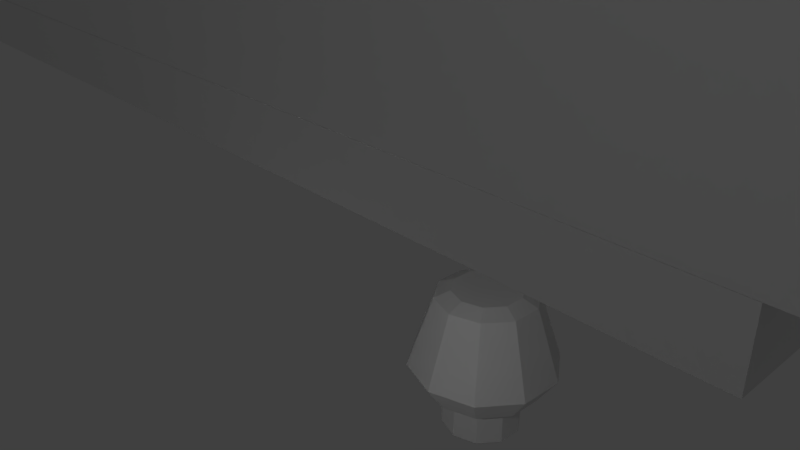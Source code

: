 # Source: scene.blend  (saved by Blender 2.79.6; exported with 4.5.12 LTS)
import bpy
from mathutils import Matrix  # noqa: F401  (used for matrix-valued properties, if any)

bpy.ops.wm.read_factory_settings(use_empty=True)
scene = bpy.context.scene
scene.name = 'Scene'

# ---- collections
col_collection_1 = bpy.data.collections.new('Collection 1'); scene.collection.children.link(col_collection_1)
col_collection_2 = bpy.data.collections.new('Collection 2'); scene.collection.children.link(col_collection_2)

# ---- materials (node trees are filled in below, after node groups)
mat_material_002 = bpy.data.materials.new('Material.002')
mat_material_002.alpha_threshold = 0.0
mat_material_002.use_transparent_shadow = False
mat_material_002.roughness = 0.5
mat_map = bpy.data.materials.new('Map')
mat_map.alpha_threshold = 0.0
mat_map.use_transparent_shadow = False
mat_map.roughness = 0.5
mat_map.specular_intensity = 0.0
mat_material_003 = bpy.data.materials.new('Material.003')
mat_material_003.alpha_threshold = 0.0
mat_material_003.use_transparent_shadow = False
mat_material_003.roughness = 0.5
mat_material_003.line_color = (0.0, 0.0, 0.0, 1.0)
mat_mushroom_001 = bpy.data.materials.new('mushroom.001')
mat_mushroom_001.alpha_threshold = 0.0
mat_mushroom_001.use_transparent_shadow = False
mat_mushroom_001.roughness = 0.5
mat_nothing = bpy.data.materials.new('nothing')
mat_nothing.alpha_threshold = 0.0
mat_nothing.use_transparent_shadow = False
mat_nothing.roughness = 0.5
mat_caps = bpy.data.materials.new('Caps')
mat_caps.alpha_threshold = 0.0
mat_caps.use_transparent_shadow = False
mat_caps.roughness = 0.5
mat_caps.specular_intensity = 0.0
mat_rockwall = bpy.data.materials.new('Rockwall')
mat_rockwall.alpha_threshold = 0.0
mat_rockwall.use_transparent_shadow = False
mat_rockwall.roughness = 0.5
mat_rockwall.specular_intensity = 0.0
mat_wall_slab1_004 = bpy.data.materials.new('Wall.slab1.004')
mat_wall_slab1_004.alpha_threshold = 0.0
mat_wall_slab1_004.use_transparent_shadow = False
mat_wall_slab1_004.roughness = 0.5
mat_wall_slab1_004.specular_intensity = 0.0
mat_t11siding = bpy.data.materials.new('t11siding')
mat_t11siding.alpha_threshold = 0.0
mat_t11siding.use_transparent_shadow = False
mat_t11siding.roughness = 0.5
mat_t11siding.specular_intensity = 0.0
mat_wall_slab1_005 = bpy.data.materials.new('Wall.slab1.005')
mat_wall_slab1_005.alpha_threshold = 0.0
mat_wall_slab1_005.use_transparent_shadow = False
mat_wall_slab1_005.roughness = 0.5
mat_wall_slab1_005.specular_intensity = 0.0
mat_wall_slab1_006 = bpy.data.materials.new('Wall.slab1.006')
mat_wall_slab1_006.alpha_threshold = 0.0
mat_wall_slab1_006.use_transparent_shadow = False
mat_wall_slab1_006.roughness = 0.5
mat_wall_slab1_006.specular_intensity = 0.0
mat_wall_slab1_007 = bpy.data.materials.new('Wall.slab1.007')
mat_wall_slab1_007.alpha_threshold = 0.0
mat_wall_slab1_007.use_transparent_shadow = False
mat_wall_slab1_007.roughness = 0.5
mat_wall_slab1_007.specular_intensity = 0.0
mat_wall_slab1_008 = bpy.data.materials.new('Wall.slab1.008')
mat_wall_slab1_008.alpha_threshold = 0.0
mat_wall_slab1_008.use_transparent_shadow = False
mat_wall_slab1_008.roughness = 0.5
mat_wall_slab1_008.specular_intensity = 0.0
mat_wall_slab1_010 = bpy.data.materials.new('Wall.slab1.010')
mat_wall_slab1_010.alpha_threshold = 0.0
mat_wall_slab1_010.use_transparent_shadow = False
mat_wall_slab1_010.roughness = 0.5
mat_wall_slab1_010.specular_intensity = 0.0
mat_wall_slab1_009 = bpy.data.materials.new('Wall.slab1.009')
mat_wall_slab1_009.alpha_threshold = 0.0
mat_wall_slab1_009.use_transparent_shadow = False
mat_wall_slab1_009.roughness = 0.5
mat_wall_slab1_009.specular_intensity = 0.0
mat_wall_slab1_011 = bpy.data.materials.new('Wall.slab1.011')
mat_wall_slab1_011.alpha_threshold = 0.0
mat_wall_slab1_011.use_transparent_shadow = False
mat_wall_slab1_011.roughness = 0.5
mat_wall_slab1_011.specular_intensity = 0.0
mat_wall_slab1_013 = bpy.data.materials.new('Wall.slab1.013')
mat_wall_slab1_013.alpha_threshold = 0.0
mat_wall_slab1_013.use_transparent_shadow = False
mat_wall_slab1_013.roughness = 0.5
mat_wall_slab1_013.specular_intensity = 0.0
mat_wall_slab1_014 = bpy.data.materials.new('Wall.slab1.014')
mat_wall_slab1_014.alpha_threshold = 0.0
mat_wall_slab1_014.use_transparent_shadow = False
mat_wall_slab1_014.roughness = 0.5
mat_wall_slab1_014.specular_intensity = 0.0
mat_wall_slab1_016 = bpy.data.materials.new('Wall.slab1.016')
mat_wall_slab1_016.alpha_threshold = 0.0
mat_wall_slab1_016.use_transparent_shadow = False
mat_wall_slab1_016.roughness = 0.5
mat_wall_slab1_016.specular_intensity = 0.0
mat_wall_slab1_019 = bpy.data.materials.new('Wall.slab1.019')
mat_wall_slab1_019.alpha_threshold = 0.0
mat_wall_slab1_019.use_transparent_shadow = False
mat_wall_slab1_019.roughness = 0.5
mat_wall_slab1_019.specular_intensity = 0.0
mat_wall_slab1_018 = bpy.data.materials.new('Wall.slab1.018')
mat_wall_slab1_018.alpha_threshold = 0.0
mat_wall_slab1_018.use_transparent_shadow = False
mat_wall_slab1_018.roughness = 0.5
mat_wall_slab1_018.specular_intensity = 0.0

# ---- material node trees

# ---- world
world_world = bpy.data.worlds.new('World'); scene.world = world_world
world_world.color = (0.05088, 0.05088, 0.05088)
world_world.use_sun_shadow = False
world_world.sun_shadow_jitter_overblur = 0.0
world_world.cycles.sampling_method = 'MANUAL'

# ---- cameras
cam_camera = bpy.data.cameras.new('Camera')
cam_camera.clip_end = 100.0
cam_camera.lens = 35.0
cam_camera.sensor_width = 32.0
cam_camera.sensor_height = 18.0
cam_camera.ortho_scale = 7.314
cam_camera.dof.focus_distance = 0.0
cam_camera.dof.aperture_fstop = 128.0

# ---- lights
light_point_003 = bpy.data.lights.new('Point.003', 'POINT')
light_point_003.transmission_factor = 0.0
light_point_003.energy = 100.0
light_point_003.shadow_buffer_clip_start = 0.5
light_point_003.shadow_soft_size = 0.1
light_point_003.shadow_maximum_resolution = 0.006
light_point_003.use_absolute_resolution = True
light_point_002 = bpy.data.lights.new('Point.002', 'POINT')
light_point_002.transmission_factor = 0.0
light_point_002.energy = 100.0
light_point_002.shadow_buffer_clip_start = 0.5
light_point_002.shadow_soft_size = 0.1
light_point_002.shadow_maximum_resolution = 0.006
light_point_002.use_absolute_resolution = True
light_point_001 = bpy.data.lights.new('Point.001', 'POINT')
light_point_001.transmission_factor = 0.0
light_point_001.energy = 100.0
light_point_001.shadow_buffer_clip_start = 0.5
light_point_001.shadow_soft_size = 0.1
light_point_001.shadow_maximum_resolution = 0.006
light_point_001.use_absolute_resolution = True
light_point = bpy.data.lights.new('Point', 'POINT')
light_point.transmission_factor = 0.0
light_point.energy = 100.0
light_point.shadow_buffer_clip_start = 0.5
light_point.shadow_soft_size = 0.1
light_point.shadow_maximum_resolution = 0.006
light_point.use_absolute_resolution = True
light_lamp = bpy.data.lights.new('Lamp', 'POINT')
light_lamp.transmission_factor = 0.0
light_lamp.cutoff_distance = 30.0
light_lamp.energy = 100.0
light_lamp.shadow_buffer_clip_start = 1.001
light_lamp.shadow_soft_size = 0.1
light_lamp.shadow_maximum_resolution = 0.006
light_lamp.use_absolute_resolution = True
light_point_004 = bpy.data.lights.new('Point.004', 'POINT')
light_point_004.transmission_factor = 0.0
light_point_004.energy = 100.0
light_point_004.shadow_buffer_clip_start = 0.5
light_point_004.shadow_soft_size = 0.1
light_point_004.shadow_maximum_resolution = 0.006
light_point_004.use_absolute_resolution = True
light_point_006 = bpy.data.lights.new('Point.006', 'POINT')
light_point_006.transmission_factor = 0.0
light_point_006.energy = 100.0
light_point_006.shadow_buffer_clip_start = 0.5
light_point_006.shadow_soft_size = 0.1
light_point_006.shadow_maximum_resolution = 0.006
light_point_006.use_absolute_resolution = True
light_point_005 = bpy.data.lights.new('Point.005', 'POINT')
light_point_005.transmission_factor = 0.0
light_point_005.energy = 100.0
light_point_005.shadow_buffer_clip_start = 0.5
light_point_005.shadow_soft_size = 0.1
light_point_005.shadow_maximum_resolution = 0.006
light_point_005.use_absolute_resolution = True
light_point_010 = bpy.data.lights.new('Point.010', 'POINT')
light_point_010.transmission_factor = 0.0
light_point_010.energy = 100.0
light_point_010.shadow_buffer_clip_start = 0.5
light_point_010.shadow_soft_size = 0.1
light_point_010.shadow_maximum_resolution = 0.006
light_point_010.use_absolute_resolution = True
light_point_009 = bpy.data.lights.new('Point.009', 'POINT')
light_point_009.transmission_factor = 0.0
light_point_009.energy = 100.0
light_point_009.shadow_buffer_clip_start = 0.5
light_point_009.shadow_soft_size = 0.1
light_point_009.shadow_maximum_resolution = 0.006
light_point_009.use_absolute_resolution = True
light_point_008 = bpy.data.lights.new('Point.008', 'POINT')
light_point_008.transmission_factor = 0.0
light_point_008.energy = 100.0
light_point_008.shadow_buffer_clip_start = 0.5
light_point_008.shadow_soft_size = 0.1
light_point_008.shadow_maximum_resolution = 0.006
light_point_008.use_absolute_resolution = True
light_point_007 = bpy.data.lights.new('Point.007', 'POINT')
light_point_007.transmission_factor = 0.0
light_point_007.energy = 100.0
light_point_007.shadow_buffer_clip_start = 0.5
light_point_007.shadow_soft_size = 0.1
light_point_007.shadow_maximum_resolution = 0.006
light_point_007.use_absolute_resolution = True

# ---- meshes
me_cube = bpy.data.meshes.new('Cube')
me_cube.from_pydata([(-1.0, -1.0, 1.0), (-1.0, 1.0, 1.0), (-1.0, -1.0, -1.0), (-1.0, 1.0, -1.0), (1.0, -1.0, 1.0), (1.0, 1.0, 1.0), (1.0, -1.0, -1.0), (1.0, 1.0, -1.0)], [], [(0, 1, 3, 2), (2, 3, 7, 6), (6, 7, 5, 4), (4, 5, 1, 0), (2, 6, 4, 0), (7, 3, 1, 5)])
_uv = me_cube.uv_layers.new(name='UVMap')
_uv.uv.foreach_set('vector', [0.0, 0.0, 1.0, 0.0, 1.0, 1.0, 0.0, 1.0, 0.0, 0.0, 1.0, 0.0, 1.0, 1.0, 0.0, 1.0, 0.0, 0.0, 1.0, 0.0, 1.0, 1.0, 0.0, 1.0, 0.2031, 0.2776, 0.7305, 0.2776, 0.7344, 0.7654, 0.207, 0.7654, 0.0, 0.0, 0.5078, 0.0, 0.5039, 0.5195, -0.003906, 0.5195, 0.4844, 0.5039, 1.016, 0.5039, 1.02, 1.0, 0.4883, 1.0])
me_cube.materials.append(mat_material_002)
me_cube.use_remesh_preserve_volume = False
me_cube.use_remesh_preserve_attributes = False
me_cube.use_mirror_vertex_groups = False
me_cube.update()
me_platform_001 = bpy.data.meshes.new('Platform.001')
me_platform_001.from_pydata([(-10.0, -0.5, 20.0), (-10.0, 0.5, 20.0), (-10.0, -0.5, -20.0), (-10.0, 0.5, -20.0), (10.0, -0.5, 20.0), (10.0, 0.5, 20.0), (10.0, -0.5, -20.0), (10.0, 0.5, -20.0)], [], [(0, 1, 3, 2), (2, 3, 7, 6), (6, 7, 5, 4), (4, 5, 1, 0), (2, 6, 4, 0), (7, 3, 1, 5)])
_uv = me_platform_001.uv_layers.new(name='UVMap')
_uv.uv.foreach_set('vector', [0.2605, 0.2627, 0.5052, 0.2627, 0.5052, 0.7373, 0.2605, 0.7373, 0.2605, 0.2627, 0.5052, 0.2627, 0.5052, 0.7373, 0.2605, 0.7373, 0.2605, 0.2627, 0.5052, 0.2627, 0.5052, 0.7373, 0.2605, 0.7373, 0.2605, 0.2627, 0.5052, 0.2627, 0.5052, 0.7373, 0.2605, 0.7373, 0.2605, 0.2627, 0.5052, 0.2627, 0.5052, 0.7373, 0.2605, 0.7373, 0.2605, 0.2627, 0.5052, 0.2627, 0.5052, 0.7373, 0.2605, 0.7373])
me_platform_001.materials.append(mat_map)
me_platform_001.use_remesh_preserve_volume = False
me_platform_001.use_remesh_preserve_attributes = False
me_platform_001.use_mirror_vertex_groups = False
me_platform_001.update()
me_cube_001 = bpy.data.meshes.new('Cube.001')
me_cube_001.from_pydata([(2.0, 1.0, -1.0), (2.0, -1.0, -1.0), (-2.0, -1.0, -1.0), (-2.0, 1.0, -1.0), (2.0, 1.0, 1.0), (2.0, -1.0, 1.0), (-2.0, -1.0, 1.0), (-2.0, 1.0, 1.0)], [], [(0, 1, 2, 3), (4, 7, 6, 5), (0, 4, 5, 1), (1, 5, 6, 2), (2, 6, 7, 3), (4, 0, 3, 7)])
_uv = me_cube_001.uv_layers.new(name='UVMap')
_uv.uv.foreach_set('vector', [0.3335, 0.0001998, 0.3335, 0.3331, 0.6665, 0.3331, 0.6665, 0.0001998, 0.3335, 0.6665, 0.3335, 0.3335, 0.6665, 0.3335, 0.6665, 0.6665, 0.6669, 0.3331, 0.6669, 0.0001998, 0.9998, 0.0001998, 0.9998, 0.3331, 0.0001998, 0.9998, 0.0001999, 0.6669, 0.3331, 0.6669, 0.3331, 0.9998, 0.3331, 0.0001998, 0.0001998, 0.0001998, 0.0001998, 0.3331, 0.3331, 0.3331, 0.0001998, 0.6665, 0.3331, 0.6665, 0.3331, 0.3335, 0.0001998, 0.3335])
me_cube_001.materials.append(mat_material_003)
me_cube_001.use_remesh_preserve_volume = False
me_cube_001.use_remesh_preserve_attributes = False
me_cube_001.use_mirror_vertex_groups = False
me_cube_001.update()
me_cylinder_000 = bpy.data.meshes.new('Cylinder.000')
me_cylinder_000.from_pydata([(3.591e-08, -1.09e-08, 0.0), (3.742e-08, -1.179e-08, 3.592), (-0.5314, 0.7562, 0.8795), (-0.4672, 0.6649, 3.592), (0.01457, 0.9241, 0.8795), (0.01281, 0.8125, 3.592), (0.555, 0.7391, 0.8795), (0.4879, 0.6498, 3.592), (0.8834, 0.2717, 0.8795), (0.7767, 0.2389, 3.592), (0.8744, -0.2994, 0.8795), (0.7688, -0.2633, 3.592), (0.5314, -0.7562, 0.8795), (0.4672, -0.6649, 3.592), (-0.01457, -0.9241, 0.8795), (-0.01281, -0.8125, 3.592), (-0.555, -0.7391, 0.8795), (-0.4879, -0.6498, 3.592), (-0.8834, -0.2717, 0.8795), (-0.7767, -0.2389, 3.592), (-0.8744, 0.2994, 0.8795), (-0.7688, 0.2633, 3.592), (-0.7473, 1.063, 1.222), (0.02049, 1.3, 1.201), (0.7804, 1.039, 1.112), (1.242, 0.3821, 1.089), (1.23, -0.4211, 1.089), (0.7473, -1.063, 1.089), (-0.02049, -1.3, 1.089), (-0.7804, -1.039, 1.232), (-1.242, -0.3821, 1.164), (-1.23, 0.4211, 1.201), (-0.6791, 0.9664, 3.433), (0.01862, 1.181, 3.433), (0.7092, 0.9445, 3.433), (1.129, 0.3472, 3.433), (1.117, -0.3827, 3.433), (0.6791, -0.9664, 3.433), (-0.01862, -1.181, 3.433), (-0.7092, -0.9445, 3.433), (-1.129, -0.3472, 3.433), (-1.117, 0.3827, 3.433), (0.02762, 1.752, 1.741), (1.052, 1.401, 1.741), (1.675, 0.5151, 1.741), (1.658, -0.5676, 1.741), (1.007, -1.433, 1.741), (-0.02762, -1.752, 1.741), (-1.052, -1.401, 1.741), (-1.675, -0.5151, 1.741), (-1.658, 0.5676, 1.741), (-1.007, 1.433, 1.741), (-0.5314, 0.7562, 0.103), (0.01457, 0.9241, 0.103), (0.555, 0.7391, 0.103), (0.8834, 0.2717, 0.103), (0.8744, -0.2994, 0.103), (0.5314, -0.7562, 0.103), (-0.01457, -0.9241, 0.103), (-0.555, -0.7391, 0.103), (-0.8834, -0.2717, 0.103), (-0.8744, 0.2994, 0.103), (-0.4717, 0.6712, 0.0), (0.01293, 0.8203, 0.0), (0.4926, 0.656, 0.0), (0.7841, 0.2412, 0.0), (0.7761, -0.2658, 0.0), (0.4717, -0.6712, 0.0), (-0.01293, -0.8203, 0.0), (-0.4926, -0.656, 0.0), (-0.7841, -0.2412, 0.0), (-0.7761, 0.2658, 0.0)], [], [(2, 4, 53, 52), (1, 5, 3), (32, 3, 5, 33), (8, 10, 56, 55), (1, 7, 5), (33, 5, 7, 34), (12, 14, 58, 57), (1, 9, 7), (34, 7, 9, 35), (16, 18, 60, 59), (1, 11, 9), (35, 9, 11, 36), (6, 8, 55, 54), (1, 13, 11), (36, 11, 13, 37), (20, 2, 52, 61), (1, 15, 13), (37, 13, 15, 38), (10, 12, 57, 56), (1, 17, 15), (38, 15, 17, 39), (14, 16, 59, 58), (1, 19, 17), (39, 17, 19, 40), (18, 20, 61, 60), (1, 21, 19), (40, 19, 21, 41), (4, 6, 54, 53), (1, 3, 21), (41, 21, 3, 32), (20, 31, 22, 2), (18, 30, 31, 20), (16, 29, 30, 18), (14, 28, 29, 16), (12, 27, 28, 14), (10, 26, 27, 12), (8, 25, 26, 10), (6, 24, 25, 8), (4, 23, 24, 6), (2, 22, 23, 4), (50, 41, 32, 51), (49, 40, 41, 50), (48, 39, 40, 49), (47, 38, 39, 48), (46, 37, 38, 47), (45, 36, 37, 46), (44, 35, 36, 45), (43, 34, 35, 44), (42, 33, 34, 43), (51, 32, 33, 42), (22, 51, 42, 23), (23, 42, 43, 24), (24, 43, 44, 25), (25, 44, 45, 26), (26, 45, 46, 27), (27, 46, 47, 28), (28, 47, 48, 29), (29, 48, 49, 30), (30, 49, 50, 31), (31, 50, 51, 22), (53, 54, 64, 63), (58, 59, 69, 68), (56, 57, 67, 66), (54, 55, 65, 64), (59, 60, 70, 69), (52, 53, 63, 62), (61, 52, 62, 71), (57, 58, 68, 67), (55, 56, 66, 65), (60, 61, 71, 70), (0, 62, 63), (0, 63, 64), (0, 64, 65), (0, 65, 66), (0, 66, 67), (0, 67, 68), (0, 68, 69), (0, 69, 70), (0, 70, 71), (0, 71, 62)])
_uv = me_cylinder_000.uv_layers.new(name='UVMap')
_uv.uv.foreach_set('vector', [0.1081, 0.8101, 0.0734, 0.8014, 0.07632, 0.6626, 0.1129, 0.6713, 0.6738, 0.2875, 0.6928, 0.2763, 0.6959, 0.2897, 0.7073, 0.291, 0.6959, 0.2897, 0.6928, 0.2763, 0.7025, 0.2707, 0.3644, 0.8015, 0.3297, 0.8102, 0.3249, 0.6714, 0.3615, 0.6627, 0.6738, 0.2875, 0.6826, 0.2674, 0.6928, 0.2763, 0.7025, 0.2707, 0.6928, 0.2763, 0.6826, 0.2674, 0.6871, 0.2574, 0.294, 0.821, 0.257, 0.8297, 0.2539, 0.6908, 0.2892, 0.6821, 0.6738, 0.2875, 0.6693, 0.2661, 0.6826, 0.2674, 0.6871, 0.2574, 0.6826, 0.2674, 0.6693, 0.2661, 0.6673, 0.2554, 0.2189, 0.833, 0.1808, 0.8296, 0.1839, 0.6908, 0.2189, 0.6941, 0.6738, 0.2875, 0.6577, 0.2727, 0.6693, 0.2661, 0.6673, 0.2554, 0.6693, 0.2661, 0.6577, 0.2727, 0.6498, 0.2651, 0.3987, 0.7981, 0.3644, 0.8015, 0.3615, 0.6627, 0.3987, 0.6593, 0.6738, 0.2875, 0.6519, 0.2849, 0.6577, 0.2727, 0.6498, 0.2651, 0.6577, 0.2727, 0.6519, 0.2849, 0.641, 0.2832, 0.1438, 0.8209, 0.1081, 0.8101, 0.1129, 0.6713, 0.1486, 0.682, 0.6738, 0.2875, 0.6544, 0.2983, 0.6519, 0.2849, 0.641, 0.2832, 0.6519, 0.2849, 0.6544, 0.2983, 0.6443, 0.3035, 0.3297, 0.8102, 0.294, 0.821, 0.2892, 0.6821, 0.3249, 0.6714, 0.6738, 0.2875, 0.6645, 0.3078, 0.6544, 0.2983, 0.6443, 0.3035, 0.6544, 0.2983, 0.6645, 0.3078, 0.6594, 0.3181, 0.257, 0.8297, 0.2189, 0.833, 0.2189, 0.6941, 0.2539, 0.6908, 0.6738, 0.2875, 0.6784, 0.3094, 0.6645, 0.3078, 0.6594, 0.3181, 0.6645, 0.3078, 0.6784, 0.3094, 0.6804, 0.3207, 0.1808, 0.8296, 0.1438, 0.8209, 0.1486, 0.682, 0.1839, 0.6908, 0.6738, 0.2875, 0.6904, 0.3024, 0.6784, 0.3094, 0.6804, 0.3207, 0.6784, 0.3094, 0.6904, 0.3024, 0.6988, 0.3103, 0.433, 0.8014, 0.3987, 0.7981, 0.3987, 0.6593, 0.4359, 0.6626, 0.6738, 0.2875, 0.6959, 0.2897, 0.6904, 0.3024, 0.6988, 0.3103, 0.6904, 0.3024, 0.6959, 0.2897, 0.7073, 0.291, 0.1438, 0.8209, 0.1432, 0.8806, 0.1075, 0.8692, 0.1081, 0.8101, 0.1808, 0.8296, 0.1805, 0.8861, 0.1432, 0.8806, 0.1438, 0.8209, 0.2189, 0.833, 0.2189, 0.9031, 0.1805, 0.8861, 0.1808, 0.8296, 0.257, 0.8297, 0.257, 0.8728, 0.2189, 0.9031, 0.2189, 0.833, 0.294, 0.821, 0.294, 0.8606, 0.257, 0.8728, 0.257, 0.8297, 0.3297, 0.8102, 0.3297, 0.8455, 0.294, 0.8606, 0.294, 0.821, 0.3644, 0.8015, 0.3644, 0.8332, 0.3297, 0.8455, 0.3297, 0.8102, 0.3987, 0.7981, 0.3987, 0.8327, 0.3644, 0.8332, 0.3644, 0.8015, 0.433, 0.8014, 0.4327, 0.8532, 0.3987, 0.8327, 0.3987, 0.7981, 0.1081, 0.8101, 0.1075, 0.8692, 0.0731, 0.8532, 0.0734, 0.8014, 0.7464, 0.3689, 0.6988, 0.3103, 0.7073, 0.291, 0.7809, 0.3084, 0.6838, 0.3965, 0.6804, 0.3207, 0.6988, 0.3103, 0.7464, 0.3689, 0.6174, 0.3798, 0.6594, 0.3181, 0.6804, 0.3207, 0.6838, 0.3965, 0.5754, 0.3268, 0.6443, 0.3035, 0.6594, 0.3181, 0.6174, 0.3798, 0.5753, 0.2627, 0.641, 0.2832, 0.6443, 0.3035, 0.5754, 0.3268, 0.6091, 0.2128, 0.6498, 0.2651, 0.641, 0.2832, 0.5753, 0.2627, 0.6624, 0.1887, 0.6673, 0.2554, 0.6498, 0.2651, 0.6091, 0.2128, 0.7217, 0.198, 0.6871, 0.2574, 0.6673, 0.2554, 0.6624, 0.1887, 0.7689, 0.2412, 0.7025, 0.2707, 0.6871, 0.2574, 0.7217, 0.198, 0.7809, 0.3084, 0.7073, 0.291, 0.7025, 0.2707, 0.7689, 0.2412, 0.8925, 0.3277, 0.7809, 0.3084, 0.7689, 0.2412, 0.8457, 0.1955, 0.8457, 0.1955, 0.7689, 0.2412, 0.7217, 0.198, 0.7523, 0.1223, 0.7523, 0.1223, 0.7217, 0.198, 0.6624, 0.1887, 0.6521, 0.1223, 0.6521, 0.1223, 0.6624, 0.1887, 0.6091, 0.2128, 0.5601, 0.1511, 0.5601, 0.1511, 0.6091, 0.2128, 0.5753, 0.2627, 0.4905, 0.234, 0.4905, 0.234, 0.5753, 0.2627, 0.5754, 0.3268, 0.4766, 0.3546, 0.4766, 0.3546, 0.5754, 0.3268, 0.6174, 0.3798, 0.5635, 0.4654, 0.5635, 0.4654, 0.6174, 0.3798, 0.6838, 0.3965, 0.6925, 0.475, 0.6925, 0.475, 0.6838, 0.3965, 0.7464, 0.3689, 0.8049, 0.4381, 0.8049, 0.4381, 0.7464, 0.3689, 0.7809, 0.3084, 0.8925, 0.3277, 0.4359, 0.6626, 0.3987, 0.6593, 0.3987, 0.6428, 0.4366, 0.6457, 0.2539, 0.6908, 0.2189, 0.6941, 0.2189, 0.6737, 0.2534, 0.6708, 0.3249, 0.6714, 0.2892, 0.6821, 0.2882, 0.6631, 0.3239, 0.6536, 0.3987, 0.6593, 0.3615, 0.6627, 0.3608, 0.6458, 0.3987, 0.6428, 0.2189, 0.6941, 0.1839, 0.6908, 0.1844, 0.6708, 0.2189, 0.6737, 0.1129, 0.6713, 0.07632, 0.6626, 0.07694, 0.6457, 0.1138, 0.6534, 0.1486, 0.682, 0.1129, 0.6713, 0.1138, 0.6534, 0.1495, 0.663, 0.2892, 0.6821, 0.2539, 0.6908, 0.2534, 0.6708, 0.2882, 0.6631, 0.3615, 0.6627, 0.3249, 0.6714, 0.3239, 0.6536, 0.3608, 0.6458, 0.1839, 0.6908, 0.1486, 0.682, 0.1495, 0.663, 0.1844, 0.6708, 0.2191, 0.6583, 0.1138, 0.6534, 0.07694, 0.6457, 0.2191, 0.6583, 0.4366, 0.6457, 0.3987, 0.6428, 0.2191, 0.6583, 0.3987, 0.6428, 0.3608, 0.6458, 0.2191, 0.6583, 0.3608, 0.6458, 0.3239, 0.6536, 0.2191, 0.6583, 0.3239, 0.6536, 0.2882, 0.6631, 0.2191, 0.6583, 0.2882, 0.6631, 0.2534, 0.6708, 0.2191, 0.6583, 0.2534, 0.6708, 0.2189, 0.6737, 0.2191, 0.6583, 0.2189, 0.6737, 0.1844, 0.6708, 0.2191, 0.6583, 0.1844, 0.6708, 0.1495, 0.663, 0.2191, 0.6583, 0.1495, 0.663, 0.1138, 0.6534])
me_cylinder_000.materials.append(mat_mushroom_001)
me_cylinder_000.use_remesh_preserve_volume = False
me_cylinder_000.use_remesh_preserve_attributes = False
me_cylinder_000.use_mirror_vertex_groups = False
me_cylinder_000.update()
me_cube_006 = bpy.data.meshes.new('Cube.006')
me_cube_006.from_pydata([(0.5, -10.0, -4.0), (0.5, -10.0, 4.0), (-0.5, -10.0, -4.0), (-0.5, -10.0, 4.0), (0.5, 10.0, -4.0), (0.5, 10.0, 4.0), (-0.5, 10.0, -4.0), (-0.5, 10.0, 4.0)], [], [(0, 1, 3, 2), (2, 3, 7, 6), (6, 7, 5, 4), (4, 5, 1, 0), (2, 6, 4, 0), (7, 3, 1, 5)])
_uv = me_cube_006.uv_layers.new(name='UVMap')
_uv.uv.foreach_set('vector', [0.9515, 0.7408, 0.9515, 0.9982, 0.3349, 0.9982, 0.3349, 0.7408, 0.9515, 0.7408, 0.9515, 0.9982, 0.3349, 0.9982, 0.3349, 0.7408, 0.9515, 0.7408, 0.9515, 0.9982, 0.3349, 0.9982, 0.3349, 0.7408, 0.9515, 0.7408, 0.9515, 0.9982, 0.3349, 0.9982, 0.3349, 0.7408, 0.9515, 0.7408, 0.9515, 0.9982, 0.3349, 0.9982, 0.3349, 0.7408, 0.9515, 0.7408, 0.9515, 0.9982, 0.3349, 0.9982, 0.3349, 0.7408])
me_cube_006.materials.append(mat_nothing)
me_cube_006.use_remesh_preserve_volume = False
me_cube_006.use_remesh_preserve_attributes = False
me_cube_006.use_mirror_vertex_groups = False
me_cube_006.update()
me_platform_000 = bpy.data.meshes.new('Platform.000')
me_platform_000.from_pydata([(-10.0, -0.5, 20.0), (-10.0, 0.5, 20.0), (-10.0, -0.5, -20.0), (-10.0, 0.5, -20.0), (10.0, -0.5, 20.0), (10.0, 0.5, 20.0), (10.0, -0.5, -20.0), (10.0, 0.5, -20.0)], [], [(0, 1, 3, 2), (2, 3, 7, 6), (6, 7, 5, 4), (4, 5, 1, 0), (2, 6, 4, 0), (7, 3, 1, 5)])
_uv = me_platform_000.uv_layers.new(name='UVMap')
_uv.uv.foreach_set('vector', [-0.0009536, 0.2663, 0.2536, 0.2663, 0.2536, 0.4812, -0.0009536, 0.4812, -0.0009536, 0.2663, 0.2536, 0.2663, 0.2536, 0.4812, -0.0009536, 0.4812, -0.0009536, 0.2663, 0.2536, 0.2663, 0.2536, 0.4812, -0.0009536, 0.4812, -0.0009536, 0.2663, 0.2536, 0.2663, 0.2536, 0.4812, -0.0009536, 0.4812, -0.0009536, 0.2663, 0.2536, 0.2663, 0.2536, 0.4812, -0.0009536, 0.4812, -0.0009536, 0.2663, 0.2536, 0.2663, 0.2536, 0.4812, -0.0009536, 0.4812])
me_platform_000.materials.append(mat_caps)
me_platform_000.use_remesh_preserve_volume = False
me_platform_000.use_remesh_preserve_attributes = False
me_platform_000.use_mirror_vertex_groups = False
me_platform_000.update()
me_cube_011 = bpy.data.meshes.new('Cube.011')
me_cube_011.from_pydata([(1.0, -15.07, -2.0), (1.0, -15.07, 2.0), (-1.0, -15.07, -2.0), (-1.0, -15.07, 2.0), (1.0, 15.07, -2.0), (1.0, 15.07, 2.0), (-1.0, 15.07, -2.0), (-1.0, 15.07, 2.0)], [], [(0, 1, 3, 2), (2, 3, 7, 6), (6, 7, 5, 4), (4, 5, 1, 0), (2, 6, 4, 0), (7, 3, 1, 5)])
_uv = me_cube_011.uv_layers.new(name='UVMap')
_uv.uv.foreach_set('vector', [0.982, 0.7604, 0.982, 0.988, 0.01604, 0.988, 0.01604, 0.7604, 0.982, 0.7604, 0.982, 0.988, 0.01604, 0.988, 0.01604, 0.7604, 0.982, 0.7604, 0.982, 0.988, 0.01604, 0.988, 0.01604, 0.7604, 0.982, 0.7604, 0.982, 0.988, 0.01604, 0.988, 0.01604, 0.7604, 0.982, 0.7604, 0.982, 0.988, 0.01604, 0.988, 0.01604, 0.7604, 0.982, 0.7604, 0.982, 0.988, 0.01604, 0.988, 0.01604, 0.7604])
me_cube_011.materials.append(mat_rockwall)
me_cube_011.use_remesh_preserve_volume = False
me_cube_011.use_remesh_preserve_attributes = False
me_cube_011.use_mirror_vertex_groups = False
me_cube_011.update()
me_cube_017 = bpy.data.meshes.new('Cube.017')
me_cube_017.from_pydata([(0.25, -2.0, -2.0), (0.25, -2.0, 2.0), (-0.25, -2.0, -2.0), (-0.25, -2.0, 2.0), (0.25, 2.0, -2.0), (0.25, 2.0, 2.0), (-0.25, 2.0, -2.0), (-0.25, 2.0, 2.0)], [], [(0, 1, 3, 2), (2, 3, 7, 6), (6, 7, 5, 4), (4, 5, 1, 0), (2, 6, 4, 0), (7, 3, 1, 5)])
_uv = me_cube_017.uv_layers.new(name='UVMap')
_uv.uv.foreach_set('vector', [0.2387, 0.987, 0.2387, 0.742, -0.01052, 0.742, -0.01052, 0.987, 0.2387, 0.987, 0.2387, 0.742, -0.01052, 0.742, -0.01052, 0.987, 0.2387, 0.987, 0.2387, 0.742, -0.01052, 0.742, -0.01052, 0.987, 0.2387, 0.987, 0.2387, 0.742, -0.01052, 0.742, -0.01052, 0.987, 0.2387, 0.987, 0.2387, 0.742, -0.01052, 0.742, -0.01052, 0.987, 0.2387, 0.987, 0.2387, 0.742, -0.01052, 0.742, -0.01052, 0.987])
me_cube_017.materials.append(mat_wall_slab1_004)
me_cube_017.use_remesh_preserve_volume = False
me_cube_017.use_remesh_preserve_attributes = False
me_cube_017.use_mirror_vertex_groups = False
me_cube_017.update()
me_cube_012 = bpy.data.meshes.new('Cube.012')
me_cube_012.from_pydata([(-5.0, -0.5, -4.0), (-5.0, -0.5, 4.0), (-5.0, 0.5, -4.0), (-5.0, 0.5, 4.0), (5.0, -0.5, -4.0), (5.0, -0.5, 4.0), (5.0, 0.5, -4.0), (5.0, 0.5, 4.0)], [], [(0, 1, 3, 2), (2, 3, 7, 6), (6, 7, 5, 4), (4, 5, 1, 0), (2, 6, 4, 0), (7, 3, 1, 5)])
_uv = me_cube_012.uv_layers.new(name='UVMap')
_uv.uv.foreach_set('vector', [0.7181, 0.7378, 0.511, 0.7378, 0.511, 0.5148, 0.7181, 0.5148, 0.7181, 0.7378, 0.511, 0.7378, 0.511, 0.5148, 0.7181, 0.5148, 0.7181, 0.7378, 0.511, 0.7378, 0.511, 0.5148, 0.7181, 0.5148, 0.7181, 0.7378, 0.511, 0.7378, 0.511, 0.5148, 0.7181, 0.5148, 0.7181, 0.7378, 0.511, 0.7378, 0.511, 0.5148, 0.7181, 0.5148, 0.7181, 0.7378, 0.511, 0.7378, 0.511, 0.5148, 0.7181, 0.5148])
me_cube_012.materials.append(mat_t11siding)
me_cube_012.use_remesh_preserve_volume = False
me_cube_012.use_remesh_preserve_attributes = False
me_cube_012.use_mirror_vertex_groups = False
me_cube_012.update()
me_cube_007 = bpy.data.meshes.new('Cube.007')
me_cube_007.from_pydata([(0.25, -2.0, -2.0), (0.25, -2.0, 2.0), (-0.25, -2.0, -2.0), (-0.25, -2.0, 2.0), (0.25, 2.0, -2.0), (0.25, 2.0, 2.0), (-0.25, 2.0, -2.0), (-0.25, 2.0, 2.0)], [], [(0, 1, 3, 2), (2, 3, 7, 6), (6, 7, 5, 4), (4, 5, 1, 0), (2, 6, 4, 0), (7, 3, 1, 5)])
_uv = me_cube_007.uv_layers.new(name='UVMap')
_uv.uv.foreach_set('vector', [0.2387, 0.987, 0.2387, 0.742, -0.01052, 0.742, -0.01052, 0.987, 0.2387, 0.987, 0.2387, 0.742, -0.01052, 0.742, -0.01052, 0.987, 0.2387, 0.987, 0.2387, 0.742, -0.01052, 0.742, -0.01052, 0.987, 0.2387, 0.987, 0.2387, 0.742, -0.01052, 0.742, -0.01052, 0.987, 0.2387, 0.987, 0.2387, 0.742, -0.01052, 0.742, -0.01052, 0.987, 0.2387, 0.987, 0.2387, 0.742, -0.01052, 0.742, -0.01052, 0.987])
me_cube_007.materials.append(mat_wall_slab1_005)
me_cube_007.use_remesh_preserve_volume = False
me_cube_007.use_remesh_preserve_attributes = False
me_cube_007.use_mirror_vertex_groups = False
me_cube_007.update()
me_cube_008 = bpy.data.meshes.new('Cube.008')
me_cube_008.from_pydata([(0.25, -2.0, -2.0), (0.25, -2.0, 2.0), (-0.25, -2.0, -2.0), (-0.25, -2.0, 2.0), (0.25, 2.0, -2.0), (0.25, 2.0, 2.0), (-0.25, 2.0, -2.0), (-0.25, 2.0, 2.0)], [], [(0, 1, 3, 2), (2, 3, 7, 6), (6, 7, 5, 4), (4, 5, 1, 0), (2, 6, 4, 0), (7, 3, 1, 5)])
_uv = me_cube_008.uv_layers.new(name='UVMap')
_uv.uv.foreach_set('vector', [0.2387, 0.987, 0.2387, 0.742, -0.01052, 0.742, -0.01052, 0.987, 0.2387, 0.987, 0.2387, 0.742, -0.01052, 0.742, -0.01052, 0.987, 0.2387, 0.987, 0.2387, 0.742, -0.01052, 0.742, -0.01052, 0.987, 0.2387, 0.987, 0.2387, 0.742, -0.01052, 0.742, -0.01052, 0.987, 0.2387, 0.987, 0.2387, 0.742, -0.01052, 0.742, -0.01052, 0.987, 0.2387, 0.987, 0.2387, 0.742, -0.01052, 0.742, -0.01052, 0.987])
me_cube_008.materials.append(mat_wall_slab1_006)
me_cube_008.use_remesh_preserve_volume = False
me_cube_008.use_remesh_preserve_attributes = False
me_cube_008.use_mirror_vertex_groups = False
me_cube_008.update()
me_cube_009 = bpy.data.meshes.new('Cube.009')
me_cube_009.from_pydata([(0.25, -2.0, -2.0), (0.25, -2.0, 2.0), (-0.25, -2.0, -2.0), (-0.25, -2.0, 2.0), (0.25, 2.0, -2.0), (0.25, 2.0, 2.0), (-0.25, 2.0, -2.0), (-0.25, 2.0, 2.0)], [], [(0, 1, 3, 2), (2, 3, 7, 6), (6, 7, 5, 4), (4, 5, 1, 0), (2, 6, 4, 0), (7, 3, 1, 5)])
_uv = me_cube_009.uv_layers.new(name='UVMap')
_uv.uv.foreach_set('vector', [0.2387, 0.987, 0.2387, 0.742, -0.01052, 0.742, -0.01052, 0.987, 0.2387, 0.987, 0.2387, 0.742, -0.01052, 0.742, -0.01052, 0.987, 0.2387, 0.987, 0.2387, 0.742, -0.01052, 0.742, -0.01052, 0.987, 0.2387, 0.987, 0.2387, 0.742, -0.01052, 0.742, -0.01052, 0.987, 0.2387, 0.987, 0.2387, 0.742, -0.01052, 0.742, -0.01052, 0.987, 0.2387, 0.987, 0.2387, 0.742, -0.01052, 0.742, -0.01052, 0.987])
me_cube_009.materials.append(mat_wall_slab1_007)
me_cube_009.use_remesh_preserve_volume = False
me_cube_009.use_remesh_preserve_attributes = False
me_cube_009.use_mirror_vertex_groups = False
me_cube_009.update()
me_cube_010 = bpy.data.meshes.new('Cube.010')
me_cube_010.from_pydata([(0.25, -2.0, -2.0), (0.25, -2.0, 2.0), (-0.25, -2.0, -2.0), (-0.25, -2.0, 2.0), (0.25, 2.0, -2.0), (0.25, 2.0, 2.0), (-0.25, 2.0, -2.0), (-0.25, 2.0, 2.0)], [], [(0, 1, 3, 2), (2, 3, 7, 6), (6, 7, 5, 4), (4, 5, 1, 0), (2, 6, 4, 0), (7, 3, 1, 5)])
_uv = me_cube_010.uv_layers.new(name='UVMap')
_uv.uv.foreach_set('vector', [0.2387, 0.987, 0.2387, 0.742, -0.01052, 0.742, -0.01052, 0.987, 0.2387, 0.987, 0.2387, 0.742, -0.01052, 0.742, -0.01052, 0.987, 0.2387, 0.987, 0.2387, 0.742, -0.01052, 0.742, -0.01052, 0.987, 0.2387, 0.987, 0.2387, 0.742, -0.01052, 0.742, -0.01052, 0.987, 0.2387, 0.987, 0.2387, 0.742, -0.01052, 0.742, -0.01052, 0.987, 0.2387, 0.987, 0.2387, 0.742, -0.01052, 0.742, -0.01052, 0.987])
me_cube_010.materials.append(mat_wall_slab1_008)
me_cube_010.use_remesh_preserve_volume = False
me_cube_010.use_remesh_preserve_attributes = False
me_cube_010.use_mirror_vertex_groups = False
me_cube_010.update()
me_cube_014 = bpy.data.meshes.new('Cube.014')
me_cube_014.from_pydata([(0.25, -2.0, -2.0), (0.25, -2.0, 2.0), (-0.25, -2.0, -2.0), (-0.25, -2.0, 2.0), (0.25, 2.0, -2.0), (0.25, 2.0, 2.0), (-0.25, 2.0, -2.0), (-0.25, 2.0, 2.0)], [], [(0, 1, 3, 2), (2, 3, 7, 6), (6, 7, 5, 4), (4, 5, 1, 0), (2, 6, 4, 0), (7, 3, 1, 5)])
_uv = me_cube_014.uv_layers.new(name='UVMap')
_uv.uv.foreach_set('vector', [0.2387, 0.987, 0.2387, 0.742, -0.01052, 0.742, -0.01052, 0.987, 0.2387, 0.987, 0.2387, 0.742, -0.01052, 0.742, -0.01052, 0.987, 0.2387, 0.987, 0.2387, 0.742, -0.01052, 0.742, -0.01052, 0.987, 0.2387, 0.987, 0.2387, 0.742, -0.01052, 0.742, -0.01052, 0.987, 0.2387, 0.987, 0.2387, 0.742, -0.01052, 0.742, -0.01052, 0.987, 0.2387, 0.987, 0.2387, 0.742, -0.01052, 0.742, -0.01052, 0.987])
me_cube_014.materials.append(mat_wall_slab1_010)
me_cube_014.use_remesh_preserve_volume = False
me_cube_014.use_remesh_preserve_attributes = False
me_cube_014.use_mirror_vertex_groups = False
me_cube_014.update()
me_cube_013 = bpy.data.meshes.new('Cube.013')
me_cube_013.from_pydata([(0.25, -2.0, -2.0), (0.25, -2.0, 2.0), (-0.25, -2.0, -2.0), (-0.25, -2.0, 2.0), (0.25, 2.0, -2.0), (0.25, 2.0, 2.0), (-0.25, 2.0, -2.0), (-0.25, 2.0, 2.0)], [], [(0, 1, 3, 2), (2, 3, 7, 6), (6, 7, 5, 4), (4, 5, 1, 0), (2, 6, 4, 0), (7, 3, 1, 5)])
_uv = me_cube_013.uv_layers.new(name='UVMap')
_uv.uv.foreach_set('vector', [0.2387, 0.987, 0.2387, 0.742, -0.01052, 0.742, -0.01052, 0.987, 0.2387, 0.987, 0.2387, 0.742, -0.01052, 0.742, -0.01052, 0.987, 0.2387, 0.987, 0.2387, 0.742, -0.01052, 0.742, -0.01052, 0.987, 0.2387, 0.987, 0.2387, 0.742, -0.01052, 0.742, -0.01052, 0.987, 0.2387, 0.987, 0.2387, 0.742, -0.01052, 0.742, -0.01052, 0.987, 0.2387, 0.987, 0.2387, 0.742, -0.01052, 0.742, -0.01052, 0.987])
me_cube_013.materials.append(mat_wall_slab1_009)
me_cube_013.use_remesh_preserve_volume = False
me_cube_013.use_remesh_preserve_attributes = False
me_cube_013.use_mirror_vertex_groups = False
me_cube_013.update()
me_cube_015 = bpy.data.meshes.new('Cube.015')
me_cube_015.from_pydata([(0.25, -2.0, -2.0), (0.25, -2.0, 2.0), (-0.25, -2.0, -2.0), (-0.25, -2.0, 2.0), (0.25, 2.0, -2.0), (0.25, 2.0, 2.0), (-0.25, 2.0, -2.0), (-0.25, 2.0, 2.0)], [], [(0, 1, 3, 2), (2, 3, 7, 6), (6, 7, 5, 4), (4, 5, 1, 0), (2, 6, 4, 0), (7, 3, 1, 5)])
_uv = me_cube_015.uv_layers.new(name='UVMap')
_uv.uv.foreach_set('vector', [0.2387, 0.987, 0.2387, 0.742, -0.01052, 0.742, -0.01052, 0.987, 0.2387, 0.987, 0.2387, 0.742, -0.01052, 0.742, -0.01052, 0.987, 0.2387, 0.987, 0.2387, 0.742, -0.01052, 0.742, -0.01052, 0.987, 0.2387, 0.987, 0.2387, 0.742, -0.01052, 0.742, -0.01052, 0.987, 0.2387, 0.987, 0.2387, 0.742, -0.01052, 0.742, -0.01052, 0.987, 0.2387, 0.987, 0.2387, 0.742, -0.01052, 0.742, -0.01052, 0.987])
me_cube_015.materials.append(mat_wall_slab1_011)
me_cube_015.use_remesh_preserve_volume = False
me_cube_015.use_remesh_preserve_attributes = False
me_cube_015.use_mirror_vertex_groups = False
me_cube_015.update()
me_cube_018 = bpy.data.meshes.new('Cube.018')
me_cube_018.from_pydata([(0.25, -2.0, -2.0), (0.25, -2.0, 2.0), (-0.25, -2.0, -2.0), (-0.25, -2.0, 2.0), (0.25, 2.0, -2.0), (0.25, 2.0, 2.0), (-0.25, 2.0, -2.0), (-0.25, 2.0, 2.0)], [], [(0, 1, 3, 2), (2, 3, 7, 6), (6, 7, 5, 4), (4, 5, 1, 0), (2, 6, 4, 0), (7, 3, 1, 5)])
_uv = me_cube_018.uv_layers.new(name='UVMap')
_uv.uv.foreach_set('vector', [0.4991, 0.9994, 0.4991, 0.7544, 0.2499, 0.7544, 0.2499, 0.9994, 0.4991, 0.9994, 0.4991, 0.7544, 0.2499, 0.7544, 0.2499, 0.9994, 0.4991, 0.9994, 0.4991, 0.7544, 0.2499, 0.7544, 0.2499, 0.9994, 0.4991, 0.9994, 0.4991, 0.7544, 0.2499, 0.7544, 0.2499, 0.9994, 0.4991, 0.9994, 0.4991, 0.7544, 0.2499, 0.7544, 0.2499, 0.9994, 0.4991, 0.9994, 0.4991, 0.7544, 0.2499, 0.7544, 0.2499, 0.9994])
me_cube_018.materials.append(mat_wall_slab1_013)
me_cube_018.use_remesh_preserve_volume = False
me_cube_018.use_remesh_preserve_attributes = False
me_cube_018.use_mirror_vertex_groups = False
me_cube_018.update()
me_cube_019 = bpy.data.meshes.new('Cube.019')
me_cube_019.from_pydata([(0.25, -2.0, -2.0), (0.25, -2.0, 2.0), (-0.25, -2.0, -2.0), (-0.25, -2.0, 2.0), (0.25, 2.0, -2.0), (0.25, 2.0, 2.0), (-0.25, 2.0, -2.0), (-0.25, 2.0, 2.0)], [], [(0, 1, 3, 2), (2, 3, 7, 6), (6, 7, 5, 4), (4, 5, 1, 0), (2, 6, 4, 0), (7, 3, 1, 5)])
_uv = me_cube_019.uv_layers.new(name='UVMap')
_uv.uv.foreach_set('vector', [0.4991, 0.9994, 0.4991, 0.7544, 0.2499, 0.7544, 0.2499, 0.9994, 0.4991, 0.9994, 0.4991, 0.7544, 0.2499, 0.7544, 0.2499, 0.9994, 0.4991, 0.9994, 0.4991, 0.7544, 0.2499, 0.7544, 0.2499, 0.9994, 0.4991, 0.9994, 0.4991, 0.7544, 0.2499, 0.7544, 0.2499, 0.9994, 0.4991, 0.9994, 0.4991, 0.7544, 0.2499, 0.7544, 0.2499, 0.9994, 0.4991, 0.9994, 0.4991, 0.7544, 0.2499, 0.7544, 0.2499, 0.9994])
me_cube_019.materials.append(mat_wall_slab1_014)
me_cube_019.use_remesh_preserve_volume = False
me_cube_019.use_remesh_preserve_attributes = False
me_cube_019.use_mirror_vertex_groups = False
me_cube_019.update()
me_cube_021 = bpy.data.meshes.new('Cube.021')
me_cube_021.from_pydata([(0.25, -2.0, -2.0), (0.25, -2.0, 2.0), (-0.25, -2.0, -2.0), (-0.25, -2.0, 2.0), (0.25, 2.0, -2.0), (0.25, 2.0, 2.0), (-0.25, 2.0, -2.0), (-0.25, 2.0, 2.0)], [], [(0, 1, 3, 2), (2, 3, 7, 6), (6, 7, 5, 4), (4, 5, 1, 0), (2, 6, 4, 0), (7, 3, 1, 5)])
_uv = me_cube_021.uv_layers.new(name='UVMap')
_uv.uv.foreach_set('vector', [0.4991, 0.9994, 0.4991, 0.7544, 0.2499, 0.7544, 0.2499, 0.9994, 0.4991, 0.9994, 0.4991, 0.7544, 0.2499, 0.7544, 0.2499, 0.9994, 0.4991, 0.9994, 0.4991, 0.7544, 0.2499, 0.7544, 0.2499, 0.9994, 0.4991, 0.9994, 0.4991, 0.7544, 0.2499, 0.7544, 0.2499, 0.9994, 0.4991, 0.9994, 0.4991, 0.7544, 0.2499, 0.7544, 0.2499, 0.9994, 0.4991, 0.9994, 0.4991, 0.7544, 0.2499, 0.7544, 0.2499, 0.9994])
me_cube_021.materials.append(mat_wall_slab1_016)
me_cube_021.use_remesh_preserve_volume = False
me_cube_021.use_remesh_preserve_attributes = False
me_cube_021.use_mirror_vertex_groups = False
me_cube_021.update()
me_cube_024 = bpy.data.meshes.new('Cube.024')
me_cube_024.from_pydata([(0.25, -2.0, -2.0), (0.25, -2.0, 2.0), (-0.25, -2.0, -2.0), (-0.25, -2.0, 2.0), (0.25, 2.0, -2.0), (0.25, 2.0, 2.0), (-0.25, 2.0, -2.0), (-0.25, 2.0, 2.0)], [], [(0, 1, 3, 2), (2, 3, 7, 6), (6, 7, 5, 4), (4, 5, 1, 0), (2, 6, 4, 0), (7, 3, 1, 5)])
_uv = me_cube_024.uv_layers.new(name='UVMap')
_uv.uv.foreach_set('vector', [0.4991, 0.9994, 0.4991, 0.7544, 0.2499, 0.7544, 0.2499, 0.9994, 0.4991, 0.9994, 0.4991, 0.7544, 0.2499, 0.7544, 0.2499, 0.9994, 0.4991, 0.9994, 0.4991, 0.7544, 0.2499, 0.7544, 0.2499, 0.9994, 0.4991, 0.9994, 0.4991, 0.7544, 0.2499, 0.7544, 0.2499, 0.9994, 0.4991, 0.9994, 0.4991, 0.7544, 0.2499, 0.7544, 0.2499, 0.9994, 0.4991, 0.9994, 0.4991, 0.7544, 0.2499, 0.7544, 0.2499, 0.9994])
me_cube_024.materials.append(mat_wall_slab1_019)
me_cube_024.use_remesh_preserve_volume = False
me_cube_024.use_remesh_preserve_attributes = False
me_cube_024.use_mirror_vertex_groups = False
me_cube_024.update()
me_cube_023 = bpy.data.meshes.new('Cube.023')
me_cube_023.from_pydata([(0.25, -2.0, -2.0), (0.25, -2.0, 2.0), (-0.25, -2.0, -2.0), (-0.25, -2.0, 2.0), (0.25, 2.0, -2.0), (0.25, 2.0, 2.0), (-0.25, 2.0, -2.0), (-0.25, 2.0, 2.0)], [], [(0, 1, 3, 2), (2, 3, 7, 6), (6, 7, 5, 4), (4, 5, 1, 0), (2, 6, 4, 0), (7, 3, 1, 5)])
_uv = me_cube_023.uv_layers.new(name='UVMap')
_uv.uv.foreach_set('vector', [0.4991, 0.9994, 0.4991, 0.7544, 0.2499, 0.7544, 0.2499, 0.9994, 0.4991, 0.9994, 0.4991, 0.7544, 0.2499, 0.7544, 0.2499, 0.9994, 0.4991, 0.9994, 0.4991, 0.7544, 0.2499, 0.7544, 0.2499, 0.9994, 0.4991, 0.9994, 0.4991, 0.7544, 0.2499, 0.7544, 0.2499, 0.9994, 0.4991, 0.9994, 0.4991, 0.7544, 0.2499, 0.7544, 0.2499, 0.9994, 0.4991, 0.9994, 0.4991, 0.7544, 0.2499, 0.7544, 0.2499, 0.9994])
me_cube_023.materials.append(mat_wall_slab1_018)
me_cube_023.use_remesh_preserve_volume = False
me_cube_023.use_remesh_preserve_attributes = False
me_cube_023.use_mirror_vertex_groups = False
me_cube_023.update()

# ---- objects
ob_point_003 = bpy.data.objects.new('Point.003', light_point_003)
ob_point_002 = bpy.data.objects.new('Point.002', light_point_002)
ob_crate_005 = bpy.data.objects.new('Crate.005', me_cube)
ob_crate_004 = bpy.data.objects.new('Crate.004', me_cube)
ob_crate_003 = bpy.data.objects.new('Crate.003', me_cube)
ob_crate_002 = bpy.data.objects.new('Crate.002', me_cube)
ob_crate_001 = bpy.data.objects.new('Crate.001', me_cube)
ob_point_001 = bpy.data.objects.new('Point.001', light_point_001)
ob_crate = bpy.data.objects.new('Crate', me_cube)
ob_point = bpy.data.objects.new('Point', light_point)
ob_lamp = bpy.data.objects.new('Lamp', light_lamp)
ob_camera = bpy.data.objects.new('Camera', cam_camera)
ob_platform_001 = bpy.data.objects.new('Platform.001', me_platform_001)
ob_cube_static = bpy.data.objects.new('cube_static', me_cube_001)
ob_mushroom = bpy.data.objects.new('mushroom', me_cylinder_000)
ob_wall_004 = bpy.data.objects.new('Wall.004', me_cube_006)
ob_platform_000 = bpy.data.objects.new('Platform.000', me_platform_000)
ob_cube_static_001 = bpy.data.objects.new('cube_static.001', me_cube_011)
ob_wall_slab1 = bpy.data.objects.new('Wall.slab1', me_cube_017)
ob_platform_009 = bpy.data.objects.new('Platform.009', me_cube_012)
ob_wall_slab1_001 = bpy.data.objects.new('Wall.slab1.001', me_cube_017)
ob_wall_slab1_002 = bpy.data.objects.new('Wall.slab1.002', me_cube_017)
ob_wall_slab1_004 = bpy.data.objects.new('Wall.slab1.004', me_cube_017)
ob_wall_slab1_003 = bpy.data.objects.new('Wall.slab1.003', me_cube_017)
ob_point_004 = bpy.data.objects.new('Point.004', light_point_004)
ob_wall_slab1_018 = bpy.data.objects.new('Wall.slab1.018', me_cube_007)
ob_wall_slab1_015 = bpy.data.objects.new('Wall.slab1.015', me_cube_007)
ob_wall_slab1_008 = bpy.data.objects.new('Wall.slab1.008', me_cube_008)
ob_wall_slab1_007 = bpy.data.objects.new('Wall.slab1.007', me_cube_008)
ob_wall_slab1_006 = bpy.data.objects.new('Wall.slab1.006', me_cube_008)
ob_wall_slab1_005 = bpy.data.objects.new('Wall.slab1.005', me_cube_008)
ob_point_006 = bpy.data.objects.new('Point.006', light_point_006)
ob_point_005 = bpy.data.objects.new('Point.005', light_point_005)
ob_wall_slab1_025 = bpy.data.objects.new('Wall.slab1.025', me_cube_009)
ob_wall_slab1_023 = bpy.data.objects.new('Wall.slab1.023', me_cube_009)
ob_wall_slab1_022 = bpy.data.objects.new('Wall.slab1.022', me_cube_009)
ob_wall_slab1_020 = bpy.data.objects.new('Wall.slab1.020', me_cube_010)
ob_point_010 = bpy.data.objects.new('Point.010', light_point_010)
ob_point_009 = bpy.data.objects.new('Point.009', light_point_009)
ob_point_008 = bpy.data.objects.new('Point.008', light_point_008)
ob_point_007 = bpy.data.objects.new('Point.007', light_point_007)
ob_wall_slab1_039 = bpy.data.objects.new('Wall.slab1.039', me_cube_014)
ob_wall_slab1_036 = bpy.data.objects.new('Wall.slab1.036', me_cube_014)
ob_wall_slab1_034 = bpy.data.objects.new('Wall.slab1.034', me_cube_013)
ob_wall_slab1_032 = bpy.data.objects.new('Wall.slab1.032', me_cube_013)
ob_wall_slab1_031 = bpy.data.objects.new('Wall.slab1.031', me_cube_013)
ob_wall_slab1_044 = bpy.data.objects.new('Wall.slab1.044', me_cube_015)
ob_wall_slab1_043 = bpy.data.objects.new('Wall.slab1.043', me_cube_015)
ob_wall_slab1_042 = bpy.data.objects.new('Wall.slab1.042', me_cube_015)
ob_wall_slab1_041 = bpy.data.objects.new('Wall.slab1.041', me_cube_015)
ob_wall_slab1_040 = bpy.data.objects.new('Wall.slab1.040', me_cube_015)
ob_wall_slab1_054 = bpy.data.objects.new('Wall.slab1.054', me_cube_018)
ob_wall_slab1_053 = bpy.data.objects.new('Wall.slab1.053', me_cube_018)
ob_wall_slab1_052 = bpy.data.objects.new('Wall.slab1.052', me_cube_018)
ob_wall_slab1_051 = bpy.data.objects.new('Wall.slab1.051', me_cube_018)
ob_wall_slab1_050 = bpy.data.objects.new('Wall.slab1.050', me_cube_018)
ob_wall_slab1_059 = bpy.data.objects.new('Wall.slab1.059', me_cube_019)
ob_wall_slab1_058 = bpy.data.objects.new('Wall.slab1.058', me_cube_019)
ob_wall_slab1_057 = bpy.data.objects.new('Wall.slab1.057', me_cube_019)
ob_wall_slab1_056 = bpy.data.objects.new('Wall.slab1.056', me_cube_019)
ob_wall_slab1_055 = bpy.data.objects.new('Wall.slab1.055', me_cube_019)
ob_wall_slab1_069 = bpy.data.objects.new('Wall.slab1.069', me_cube_021)
ob_wall_slab1_068 = bpy.data.objects.new('Wall.slab1.068', me_cube_021)
ob_wall_slab1_067 = bpy.data.objects.new('Wall.slab1.067', me_cube_021)
ob_wall_slab1_066 = bpy.data.objects.new('Wall.slab1.066', me_cube_021)
ob_wall_slab1_065 = bpy.data.objects.new('Wall.slab1.065', me_cube_021)
ob_wall_slab1_083 = bpy.data.objects.new('Wall.slab1.083', me_cube_024)
ob_wall_slab1_079 = bpy.data.objects.new('Wall.slab1.079', me_cube_023)
ob_wall_slab1_078 = bpy.data.objects.new('Wall.slab1.078', me_cube_023)
ob_wall_slab1_077 = bpy.data.objects.new('Wall.slab1.077', me_cube_023)
ob_wall_slab1_075 = bpy.data.objects.new('Wall.slab1.075', me_cube_023)

# ---- transforms, parenting, visibility, modifiers, constraints
ob_point_003.location = (-29.33, -6.068, 16.55)
ob_point_003.lineart.crease_threshold = 0.0
ob_point_002.location = (-16.11, 18.09, 19.49)
ob_point_002.lineart.crease_threshold = 0.0
ob_crate_005.location = (-0.9595, 25.0, 6.0)
ob_crate_005.rotation_euler = (1.571, 0.0, 0.0)
ob_crate_005.lineart.crease_threshold = 0.0
ob_crate_004.location = (1.04, 25.0, 6.0)
ob_crate_004.rotation_euler = (1.571, 0.0, 0.0)
ob_crate_004.lineart.crease_threshold = 0.0
ob_crate_003.location = (3.04, 25.0, 6.0)
ob_crate_003.rotation_euler = (1.571, 0.0, 0.0)
ob_crate_003.lineart.crease_threshold = 0.0
ob_crate_002.location = (-0.9595, 25.0, 4.0)
ob_crate_002.rotation_euler = (1.571, 0.0, 0.0)
ob_crate_002.lineart.crease_threshold = 0.0
ob_crate_001.location = (1.04, 25.0, 4.0)
ob_crate_001.rotation_euler = (1.571, 0.0, 0.0)
ob_crate_001.lineart.crease_threshold = 0.0
ob_point_001.location = (7.753, -8.985, 5.916)
ob_point_001.lineart.crease_threshold = 0.0
ob_crate.location = (3.04, 25.0, 4.0)
ob_crate.rotation_euler = (1.571, 0.0, 0.0)
ob_crate.lineart.crease_threshold = 0.0
ob_point.location = (2.405, -0.1507, -2.753)
ob_point.lineart.crease_threshold = 0.0
ob_lamp.location = (7.117, 1.005, 5.904)
ob_lamp.rotation_euler = (0.6503, 0.05522, 1.866)
ob_lamp.lock_rotations_4d = False
ob_lamp.empty_display_type = 'ARROWS'
ob_lamp.color = (0.0, 0.0, 0.0, 0.0)
ob_lamp.lineart.crease_threshold = 0.0
ob_camera.location = (10.52, -6.508, 5.344)
ob_camera.rotation_euler = (1.109, 0.0, 0.8149)
ob_camera.lock_rotations_4d = False
ob_camera.empty_display_type = 'ARROWS'
ob_camera.color = (0.0, 0.0, 0.0, 0.0)
ob_camera.display_type = 'WIRE'
ob_camera.lineart.crease_threshold = 0.0
ob_platform_001.location = (-1.96, 20.0, 1.0)
ob_platform_001.rotation_euler = (1.571, 0.0, 0.0)
ob_platform_001.lineart.crease_threshold = 0.0
ob_cube_static.location = (-3.96, 5.0, 16.0)
ob_cube_static.lock_rotations_4d = False
ob_cube_static.empty_display_type = 'ARROWS'
ob_cube_static.lineart.crease_threshold = 0.0
ob_mushroom.location = (0.0002537, 6.0, -7.844)
ob_mushroom.lineart.crease_threshold = 0.0
ob_wall_004.location = (-10.74, 20.36, 3.485)
ob_wall_004.lineart.crease_threshold = 0.0
ob_platform_000.location = (-22.18, 20.07, 4.127)
ob_platform_000.rotation_euler = (1.571, -0.0, 3.142)
ob_platform_000.lineart.crease_threshold = 0.0
ob_cube_static_001.location = (-11.04, 15.5, 9.443)
ob_cube_static_001.rotation_euler = (0.0, -0.0, 3.142)
ob_cube_static_001.lineart.crease_threshold = 0.0
ob_wall_slab1.location = (-12.77, 27.96, 6.652)
ob_wall_slab1.lineart.crease_threshold = 0.0
ob_platform_009.location = (-7.723, 34.24, 2.359)
ob_platform_009.rotation_euler = (1.571, 0.3616, 0.0)
ob_platform_009.lineart.crease_threshold = 0.0
ob_wall_slab1_001.location = (-12.77, 23.96, 6.652)
ob_wall_slab1_001.lineart.crease_threshold = 0.0
ob_wall_slab1_002.location = (-12.77, 19.96, 6.652)
ob_wall_slab1_002.lineart.crease_threshold = 0.0
ob_wall_slab1_004.location = (-12.77, 15.96, 6.652)
ob_wall_slab1_004.lineart.crease_threshold = 0.0
ob_wall_slab1_003.location = (-12.77, 11.96, 6.652)
ob_wall_slab1_003.lineart.crease_threshold = 0.0
ob_point_004.location = (-34.82, 27.79, 19.49)
ob_point_004.lineart.crease_threshold = 0.0
ob_wall_slab1_018.location = (-31.48, 37.65, 6.652)
ob_wall_slab1_018.lineart.crease_threshold = 0.0
ob_wall_slab1_015.location = (-31.48, 21.65, 6.652)
ob_wall_slab1_015.lineart.crease_threshold = 0.0
ob_wall_slab1_008.location = (-14.4, 39.44, 6.652)
ob_wall_slab1_008.rotation_euler = (0.0, -0.0, 1.571)
ob_wall_slab1_008.lineart.crease_threshold = 0.0
ob_wall_slab1_007.location = (-22.4, 39.44, 6.652)
ob_wall_slab1_007.rotation_euler = (0.0, -0.0, 1.571)
ob_wall_slab1_007.lineart.crease_threshold = 0.0
ob_wall_slab1_006.location = (-26.4, 39.44, 6.652)
ob_wall_slab1_006.rotation_euler = (0.0, -0.0, 1.571)
ob_wall_slab1_006.lineart.crease_threshold = 0.0
ob_wall_slab1_005.location = (-30.4, 39.44, 6.652)
ob_wall_slab1_005.rotation_euler = (0.0, -0.0, 1.571)
ob_wall_slab1_005.lineart.crease_threshold = 0.0
ob_point_006.location = (-16.11, 18.09, 19.49)
ob_point_006.lineart.crease_threshold = 0.0
ob_point_005.location = (-34.82, 27.79, 19.49)
ob_point_005.lineart.crease_threshold = 0.0
ob_wall_slab1_025.location = (-31.48, 25.65, 6.652)
ob_wall_slab1_025.lineart.crease_threshold = 0.0
ob_wall_slab1_023.location = (-31.48, 29.65, 6.652)
ob_wall_slab1_023.lineart.crease_threshold = 0.0
ob_wall_slab1_022.location = (-31.48, 33.65, 6.652)
ob_wall_slab1_022.lineart.crease_threshold = 0.0
ob_wall_slab1_020.location = (-18.4, 39.44, 6.652)
ob_wall_slab1_020.rotation_euler = (0.0, -0.0, 1.571)
ob_wall_slab1_020.lineart.crease_threshold = 0.0
ob_point_010.location = (-16.11, -2.065, 19.49)
ob_point_010.lineart.crease_threshold = 0.0
ob_point_009.location = (-34.82, 7.63, 19.49)
ob_point_009.lineart.crease_threshold = 0.0
ob_point_008.location = (-34.82, 7.63, 19.49)
ob_point_008.lineart.crease_threshold = 0.0
ob_point_007.location = (-16.11, -2.065, 19.49)
ob_point_007.lineart.crease_threshold = 0.0
ob_wall_slab1_039.location = (-31.48, 5.495, 6.652)
ob_wall_slab1_039.lineart.crease_threshold = 0.0
ob_wall_slab1_036.location = (-31.48, 13.5, 6.652)
ob_wall_slab1_036.lineart.crease_threshold = 0.0
ob_wall_slab1_034.location = (-31.48, 17.5, 6.652)
ob_wall_slab1_034.lineart.crease_threshold = 0.0
ob_wall_slab1_032.location = (-31.48, 9.495, 6.652)
ob_wall_slab1_032.lineart.crease_threshold = 0.0
ob_wall_slab1_031.location = (-31.48, 1.495, 6.652)
ob_wall_slab1_031.lineart.crease_threshold = 0.0
ob_wall_slab1_044.location = (-17.28, 0.1195, 6.652)
ob_wall_slab1_044.rotation_euler = (0.0, -0.0, 1.571)
ob_wall_slab1_044.lineart.crease_threshold = 0.0
ob_wall_slab1_043.location = (-13.28, 0.1195, 6.652)
ob_wall_slab1_043.rotation_euler = (0.0, -0.0, 1.571)
ob_wall_slab1_043.lineart.crease_threshold = 0.0
ob_wall_slab1_042.location = (-21.28, 0.1195, 6.652)
ob_wall_slab1_042.rotation_euler = (0.0, -0.0, 1.571)
ob_wall_slab1_042.lineart.crease_threshold = 0.0
ob_wall_slab1_041.location = (-25.28, 0.1195, 6.652)
ob_wall_slab1_041.rotation_euler = (0.0, -0.0, 1.571)
ob_wall_slab1_041.lineart.crease_threshold = 0.0
ob_wall_slab1_040.location = (-29.28, 0.1195, 6.652)
ob_wall_slab1_040.rotation_euler = (0.0, -0.0, 1.571)
ob_wall_slab1_040.lineart.crease_threshold = 0.0
ob_wall_slab1_054.location = (1.424, 39.33, 3.729)
ob_wall_slab1_054.rotation_euler = (0.0, -0.0, 1.571)
ob_wall_slab1_054.lineart.crease_threshold = 0.0
ob_wall_slab1_053.location = (5.424, 39.33, 3.729)
ob_wall_slab1_053.rotation_euler = (0.0, -0.0, 1.571)
ob_wall_slab1_053.lineart.crease_threshold = 0.0
ob_wall_slab1_052.location = (-2.576, 39.33, 3.729)
ob_wall_slab1_052.rotation_euler = (0.0, -0.0, 1.571)
ob_wall_slab1_052.lineart.crease_threshold = 0.0
ob_wall_slab1_051.location = (-6.576, 39.33, 3.729)
ob_wall_slab1_051.rotation_euler = (0.0, -0.0, 1.571)
ob_wall_slab1_051.lineart.crease_threshold = 0.0
ob_wall_slab1_050.location = (-10.58, 39.33, 3.729)
ob_wall_slab1_050.rotation_euler = (0.0, -0.0, 1.571)
ob_wall_slab1_050.lineart.crease_threshold = 0.0
ob_wall_slab1_059.location = (-9.248, 0.2456, 3.502)
ob_wall_slab1_059.rotation_euler = (0.0, -0.0, 1.571)
ob_wall_slab1_059.lineart.crease_threshold = 0.0
ob_wall_slab1_058.location = (-5.248, 0.2456, 3.502)
ob_wall_slab1_058.rotation_euler = (0.0, -0.0, 1.571)
ob_wall_slab1_058.lineart.crease_threshold = 0.0
ob_wall_slab1_057.location = (-1.248, 0.2456, 3.502)
ob_wall_slab1_057.rotation_euler = (0.0, -0.0, 1.571)
ob_wall_slab1_057.lineart.crease_threshold = 0.0
ob_wall_slab1_056.location = (6.752, 0.2456, 3.502)
ob_wall_slab1_056.rotation_euler = (0.0, -0.0, 1.571)
ob_wall_slab1_056.lineart.crease_threshold = 0.0
ob_wall_slab1_055.location = (2.752, 0.2456, 3.502)
ob_wall_slab1_055.rotation_euler = (0.0, -0.0, 1.571)
ob_wall_slab1_055.lineart.crease_threshold = 0.0
ob_wall_slab1_069.location = (7.707, 22.75, 3.502)
ob_wall_slab1_069.rotation_euler = (0.0, -0.0, 3.142)
ob_wall_slab1_069.lineart.crease_threshold = 0.0
ob_wall_slab1_068.location = (7.707, 26.75, 3.502)
ob_wall_slab1_068.rotation_euler = (0.0, -0.0, 3.142)
ob_wall_slab1_068.lineart.crease_threshold = 0.0
ob_wall_slab1_067.location = (7.707, 30.75, 3.502)
ob_wall_slab1_067.rotation_euler = (0.0, -0.0, 3.142)
ob_wall_slab1_067.lineart.crease_threshold = 0.0
ob_wall_slab1_066.location = (7.707, 38.75, 3.502)
ob_wall_slab1_066.rotation_euler = (0.0, -0.0, 3.142)
ob_wall_slab1_066.lineart.crease_threshold = 0.0
ob_wall_slab1_065.location = (7.707, 34.75, 3.502)
ob_wall_slab1_065.rotation_euler = (0.0, -0.0, 3.142)
ob_wall_slab1_065.lineart.crease_threshold = 0.0
ob_wall_slab1_083.location = (7.707, 18.51, 3.502)
ob_wall_slab1_083.rotation_euler = (0.0, -0.0, 3.142)
ob_wall_slab1_083.lineart.crease_threshold = 0.0
ob_wall_slab1_079.location = (7.707, 2.672, 3.502)
ob_wall_slab1_079.rotation_euler = (0.0, -0.0, 3.142)
ob_wall_slab1_079.lineart.crease_threshold = 0.0
ob_wall_slab1_078.location = (7.707, 6.672, 3.502)
ob_wall_slab1_078.rotation_euler = (0.0, -0.0, 3.142)
ob_wall_slab1_078.lineart.crease_threshold = 0.0
ob_wall_slab1_077.location = (7.707, 10.67, 3.502)
ob_wall_slab1_077.rotation_euler = (0.0, -0.0, 3.142)
ob_wall_slab1_077.lineart.crease_threshold = 0.0
ob_wall_slab1_075.location = (7.707, 14.67, 3.502)
ob_wall_slab1_075.rotation_euler = (0.0, -0.0, 3.142)
ob_wall_slab1_075.lineart.crease_threshold = 0.0

# ---- collection membership
col_collection_1.objects.link(ob_point_003)
col_collection_1.objects.link(ob_point_002)
col_collection_1.objects.link(ob_crate_005)
col_collection_1.objects.link(ob_crate_004)
col_collection_1.objects.link(ob_crate_003)
col_collection_1.objects.link(ob_crate_002)
col_collection_1.objects.link(ob_crate_001)
col_collection_1.objects.link(ob_point_001)
col_collection_1.objects.link(ob_crate)
col_collection_1.objects.link(ob_point)
col_collection_1.objects.link(ob_lamp)
col_collection_1.objects.link(ob_camera)
col_collection_1.objects.link(ob_platform_001)
col_collection_1.objects.link(ob_cube_static)
col_collection_1.objects.link(ob_mushroom)
col_collection_1.objects.link(ob_wall_004)
col_collection_1.objects.link(ob_platform_000)
col_collection_1.objects.link(ob_cube_static_001)
col_collection_2.objects.link(ob_wall_slab1)
col_collection_2.objects.link(ob_platform_009)
col_collection_2.objects.link(ob_wall_slab1_001)
col_collection_2.objects.link(ob_wall_slab1_002)
col_collection_2.objects.link(ob_wall_slab1_004)
col_collection_2.objects.link(ob_wall_slab1_003)
col_collection_2.objects.link(ob_point_004)
col_collection_2.objects.link(ob_wall_slab1_018)
col_collection_2.objects.link(ob_wall_slab1_015)
col_collection_2.objects.link(ob_wall_slab1_008)
col_collection_2.objects.link(ob_wall_slab1_007)
col_collection_2.objects.link(ob_wall_slab1_006)
col_collection_2.objects.link(ob_wall_slab1_005)
col_collection_2.objects.link(ob_point_006)
col_collection_2.objects.link(ob_point_005)
col_collection_2.objects.link(ob_wall_slab1_025)
col_collection_2.objects.link(ob_wall_slab1_023)
col_collection_2.objects.link(ob_wall_slab1_022)
col_collection_2.objects.link(ob_wall_slab1_020)
col_collection_2.objects.link(ob_point_010)
col_collection_2.objects.link(ob_point_009)
col_collection_2.objects.link(ob_point_008)
col_collection_2.objects.link(ob_point_007)
col_collection_2.objects.link(ob_wall_slab1_039)
col_collection_2.objects.link(ob_wall_slab1_036)
col_collection_2.objects.link(ob_wall_slab1_034)
col_collection_2.objects.link(ob_wall_slab1_032)
col_collection_2.objects.link(ob_wall_slab1_031)
col_collection_2.objects.link(ob_wall_slab1_044)
col_collection_2.objects.link(ob_wall_slab1_043)
col_collection_2.objects.link(ob_wall_slab1_042)
col_collection_2.objects.link(ob_wall_slab1_041)
col_collection_2.objects.link(ob_wall_slab1_040)
col_collection_2.objects.link(ob_wall_slab1_054)
col_collection_2.objects.link(ob_wall_slab1_053)
col_collection_2.objects.link(ob_wall_slab1_052)
col_collection_2.objects.link(ob_wall_slab1_051)
col_collection_2.objects.link(ob_wall_slab1_050)
col_collection_2.objects.link(ob_wall_slab1_059)
col_collection_2.objects.link(ob_wall_slab1_058)
col_collection_2.objects.link(ob_wall_slab1_057)
col_collection_2.objects.link(ob_wall_slab1_056)
col_collection_2.objects.link(ob_wall_slab1_055)
col_collection_2.objects.link(ob_wall_slab1_069)
col_collection_2.objects.link(ob_wall_slab1_068)
col_collection_2.objects.link(ob_wall_slab1_067)
col_collection_2.objects.link(ob_wall_slab1_066)
col_collection_2.objects.link(ob_wall_slab1_065)
col_collection_2.objects.link(ob_wall_slab1_083)
col_collection_2.objects.link(ob_wall_slab1_079)
col_collection_2.objects.link(ob_wall_slab1_078)
col_collection_2.objects.link(ob_wall_slab1_077)
col_collection_2.objects.link(ob_wall_slab1_075)

# ---- scene / render settings (as saved in the file)
scene.camera = ob_camera
scene.frame_start = 1; scene.frame_end = 250; scene.frame_set(250)
scene.render.engine = 'BLENDER_EEVEE_NEXT'
scene.render.resolution_percentage = 50
scene.render.dither_intensity = 0.0
scene.cycles.use_denoising = False
scene.cycles.samples = 128
scene.cycles.sampling_pattern = 'TABULATED_SOBOL'
scene.cycles.light_sampling_threshold = 0.0
scene.cycles.use_adaptive_sampling = False
scene.cycles.use_light_tree = False
scene.cycles.blur_glossy = 0.0
scene.cycles.sample_clamp_indirect = 0.0
scene.view_settings.view_transform = 'Standard'
bpy.context.view_layer.update()
